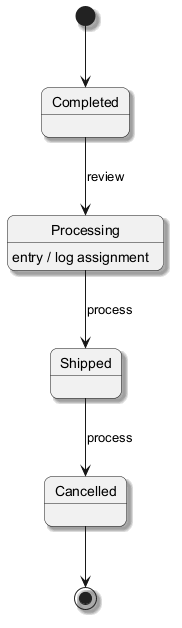

The diagram above was rendered by PlantUML. Its source (embedded in the PNG):
@startuml
skinparam backgroundColor #FFFFFF
skinparam roundCorner 15
skinparam shadowing true
[*] --> Completed
Completed --> Processing : review
Processing --> Shipped : process
Processing : entry / log assignment
Shipped --> Cancelled : process
Cancelled --> [*]
@enduml